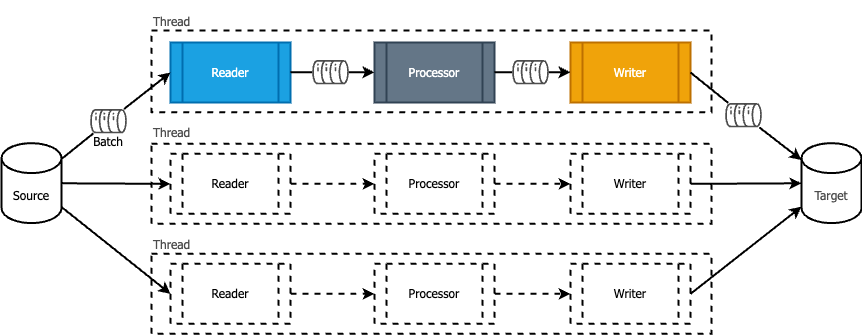

The diagram above was exported from draw.io. Its source (the exported page's mxGraphModel, read from the mxfile embedded in the PNG):
<mxGraphModel dx="2092" dy="878" grid="1" gridSize="10" guides="1" tooltips="1" connect="1" arrows="1" fold="1" page="1" pageScale="1" pageWidth="850" pageHeight="1100" math="0" shadow="0">
  <root>
    <mxCell id="uztSmSV46VeNbiqf2ovN-0" />
    <mxCell id="uztSmSV46VeNbiqf2ovN-1" parent="uztSmSV46VeNbiqf2ovN-0" />
    <mxCell id="8OvxNgvBWE0soaQgyxwU-19" value="Source" style="shape=cylinder3;whiteSpace=wrap;html=1;boundedLbl=1;backgroundOutline=1;size=15;fontSize=12;strokeWidth=2;fontFamily=Tahoma;" parent="uztSmSV46VeNbiqf2ovN-1" vertex="1">
      <mxGeometry x="-150" y="371.63" width="60" height="80" as="geometry" />
    </mxCell>
    <mxCell id="8OvxNgvBWE0soaQgyxwU-21" value="&lt;font color=&quot;#4d4d4d&quot;&gt;Target&lt;/font&gt;" style="shape=cylinder3;whiteSpace=wrap;html=1;boundedLbl=1;backgroundOutline=1;size=15;fontSize=12;strokeWidth=2;fontFamily=Tahoma;" parent="uztSmSV46VeNbiqf2ovN-1" vertex="1">
      <mxGeometry x="650" y="371.63" width="60" height="80" as="geometry" />
    </mxCell>
    <mxCell id="8OvxNgvBWE0soaQgyxwU-83" value="" style="endArrow=none;html=1;rounded=0;fontFamily=Roboto;fontSource=https%3A%2F%2Ffonts.googleapis.com%2Fcss%3Ffamily%3DRoboto;fontSize=12;fontColor=#000000;strokeWidth=2;" parent="uztSmSV46VeNbiqf2ovN-1" source="8OvxNgvBWE0soaQgyxwU-19" target="8OvxNgvBWE0soaQgyxwU-64" edge="1">
      <mxGeometry width="50" height="50" relative="1" as="geometry">
        <mxPoint x="-160" y="398.695652173913" as="sourcePoint" />
        <mxPoint x="-20" y="350.608695652174" as="targetPoint" />
      </mxGeometry>
    </mxCell>
    <mxCell id="8OvxNgvBWE0soaQgyxwU-89" value="" style="group;fontFamily=Tahoma;" parent="uztSmSV46VeNbiqf2ovN-1" vertex="1" connectable="0">
      <mxGeometry x="-73.00000000000003" y="337" width="60" height="48" as="geometry" />
    </mxCell>
    <mxCell id="8OvxNgvBWE0soaQgyxwU-66" value="Batch" style="text;html=1;strokeColor=none;fillColor=none;align=center;verticalAlign=middle;whiteSpace=wrap;rounded=0;labelBackgroundColor=none;fontFamily=Tahoma;fontSize=12;fontColor=#000000;" parent="8OvxNgvBWE0soaQgyxwU-89" vertex="1">
      <mxGeometry y="18" width="60" height="30" as="geometry" />
    </mxCell>
    <mxCell id="8OvxNgvBWE0soaQgyxwU-64" value="" style="sketch=0;outlineConnect=0;fontColor=#232F3E;gradientColor=none;fillColor=#4D4D4D;strokeColor=none;dashed=0;verticalLabelPosition=bottom;verticalAlign=top;align=center;html=1;fontSize=12;fontStyle=0;aspect=fixed;pointerEvents=1;shape=mxgraph.aws4.iot_analytics_data_store;fontFamily=Roboto;fontSource=https%3A%2F%2Ffonts.googleapis.com%2Fcss%3Ffamily%3DRoboto;rotation=90;" parent="8OvxNgvBWE0soaQgyxwU-89" vertex="1">
      <mxGeometry x="17.32000000000002" y="-5.634999999999991" width="25.36" height="36.63" as="geometry" />
    </mxCell>
    <mxCell id="8OvxNgvBWE0soaQgyxwU-108" value="" style="group" parent="uztSmSV46VeNbiqf2ovN-1" vertex="1" connectable="0">
      <mxGeometry x="562" y="331" width="60" height="48" as="geometry" />
    </mxCell>
    <mxCell id="8OvxNgvBWE0soaQgyxwU-109" value="" style="sketch=0;outlineConnect=0;fontColor=#232F3E;gradientColor=none;fillColor=#4D4D4D;strokeColor=none;dashed=0;verticalLabelPosition=bottom;verticalAlign=top;align=center;html=1;fontSize=12;fontStyle=0;aspect=fixed;pointerEvents=1;shape=mxgraph.aws4.iot_analytics_data_store;fontFamily=Roboto;fontSource=https%3A%2F%2Ffonts.googleapis.com%2Fcss%3Ffamily%3DRoboto;rotation=90;" parent="8OvxNgvBWE0soaQgyxwU-108" vertex="1">
      <mxGeometry x="17.32000000000002" y="-5.634999999999991" width="25.36" height="36.63" as="geometry" />
    </mxCell>
    <mxCell id="8OvxNgvBWE0soaQgyxwU-110" value="" style="endArrow=classic;html=1;rounded=0;fontFamily=Roboto;fontSource=https%3A%2F%2Ffonts.googleapis.com%2Fcss%3Ffamily%3DRoboto;fontSize=12;fontColor=#000000;strokeWidth=2;startArrow=none;" parent="uztSmSV46VeNbiqf2ovN-1" source="8OvxNgvBWE0soaQgyxwU-109" target="8OvxNgvBWE0soaQgyxwU-21" edge="1">
      <mxGeometry width="50" height="50" relative="1" as="geometry">
        <mxPoint x="1175.3200000000002" y="342.11" as="sourcePoint" />
        <mxPoint x="580" y="460" as="targetPoint" />
      </mxGeometry>
    </mxCell>
    <mxCell id="8OvxNgvBWE0soaQgyxwU-134" value="" style="group;fillColor=none;container=0;strokeColor=default;dashed=1;strokeWidth=2;" parent="uztSmSV46VeNbiqf2ovN-1" vertex="1" connectable="0">
      <mxGeometry y="259" width="560" height="81.63" as="geometry" />
    </mxCell>
    <mxCell id="8OvxNgvBWE0soaQgyxwU-137" value="&lt;font color=&quot;#4d4d4d&quot;&gt;Thread&lt;/font&gt;" style="text;html=1;strokeColor=none;fillColor=none;align=left;verticalAlign=bottom;whiteSpace=wrap;rounded=0;dashed=1;labelBackgroundColor=none;fontFamily=Tahoma;fontSize=12;fontColor=#FFFFFF;" parent="uztSmSV46VeNbiqf2ovN-1" vertex="1">
      <mxGeometry y="229" width="60" height="30" as="geometry" />
    </mxCell>
    <mxCell id="8OvxNgvBWE0soaQgyxwU-33" value="Reader" style="shape=process;whiteSpace=wrap;html=1;backgroundOutline=1;fontFamily=Tahoma;fontSize=12;fontColor=#ffffff;strokeWidth=2;fillColor=#1ba1e2;strokeColor=#006EAF;" parent="uztSmSV46VeNbiqf2ovN-1" vertex="1">
      <mxGeometry x="19" y="271" width="120" height="60" as="geometry" />
    </mxCell>
    <mxCell id="8OvxNgvBWE0soaQgyxwU-68" value="Processor" style="shape=process;whiteSpace=wrap;html=1;backgroundOutline=1;fontFamily=Tahoma;fontSize=12;fontColor=#ffffff;strokeWidth=2;fillColor=#647687;strokeColor=#314354;" parent="uztSmSV46VeNbiqf2ovN-1" vertex="1">
      <mxGeometry x="223" y="271" width="120" height="60" as="geometry" />
    </mxCell>
    <mxCell id="8OvxNgvBWE0soaQgyxwU-70" value="Writer" style="shape=process;whiteSpace=wrap;html=1;backgroundOutline=1;fontFamily=Tahoma;fontSize=12;fontColor=#FFFFFF;strokeWidth=2;fillColor=#f0a30a;strokeColor=#BD7000;" parent="uztSmSV46VeNbiqf2ovN-1" vertex="1">
      <mxGeometry x="419" y="271" width="120" height="60" as="geometry" />
    </mxCell>
    <mxCell id="8OvxNgvBWE0soaQgyxwU-93" value="" style="endArrow=none;html=1;rounded=0;fontFamily=Roboto;fontSource=https%3A%2F%2Ffonts.googleapis.com%2Fcss%3Ffamily%3DRoboto;fontSize=12;fontColor=#000000;strokeWidth=2;" parent="uztSmSV46VeNbiqf2ovN-1" source="8OvxNgvBWE0soaQgyxwU-33" target="8OvxNgvBWE0soaQgyxwU-96" edge="1">
      <mxGeometry width="50" height="50" relative="1" as="geometry">
        <mxPoint x="89" y="488.98411487018086" as="sourcePoint" />
        <mxPoint x="229" y="440.718695652174" as="targetPoint" />
      </mxGeometry>
    </mxCell>
    <mxCell id="8OvxNgvBWE0soaQgyxwU-94" value="" style="group" parent="uztSmSV46VeNbiqf2ovN-1" vertex="1" connectable="0">
      <mxGeometry x="148.99999999999997" y="288" width="60" height="48" as="geometry" />
    </mxCell>
    <mxCell id="8OvxNgvBWE0soaQgyxwU-96" value="" style="sketch=0;outlineConnect=0;fontColor=#232F3E;gradientColor=none;fillColor=#4D4D4D;strokeColor=none;dashed=0;verticalLabelPosition=bottom;verticalAlign=top;align=center;html=1;fontSize=12;fontStyle=0;aspect=fixed;pointerEvents=1;shape=mxgraph.aws4.iot_analytics_data_store;fontFamily=Roboto;fontSource=https%3A%2F%2Ffonts.googleapis.com%2Fcss%3Ffamily%3DRoboto;rotation=90;" parent="8OvxNgvBWE0soaQgyxwU-94" vertex="1">
      <mxGeometry x="17.32000000000002" y="-5.634999999999991" width="25.36" height="36.63" as="geometry" />
    </mxCell>
    <mxCell id="8OvxNgvBWE0soaQgyxwU-97" value="" style="endArrow=classic;html=1;rounded=0;fontFamily=Roboto;fontSource=https%3A%2F%2Ffonts.googleapis.com%2Fcss%3Ffamily%3DRoboto;fontSize=12;fontColor=#000000;strokeWidth=2;startArrow=none;" parent="uztSmSV46VeNbiqf2ovN-1" source="8OvxNgvBWE0soaQgyxwU-96" target="8OvxNgvBWE0soaQgyxwU-68" edge="1">
      <mxGeometry width="50" height="50" relative="1" as="geometry">
        <mxPoint x="767.32" y="178.11" as="sourcePoint" />
        <mxPoint x="229" y="441.0015211970075" as="targetPoint" />
      </mxGeometry>
    </mxCell>
    <mxCell id="8OvxNgvBWE0soaQgyxwU-102" value="" style="endArrow=none;html=1;rounded=0;fontFamily=Roboto;fontSource=https%3A%2F%2Ffonts.googleapis.com%2Fcss%3Ffamily%3DRoboto;fontSize=12;fontColor=#000000;strokeWidth=2;" parent="uztSmSV46VeNbiqf2ovN-1" source="8OvxNgvBWE0soaQgyxwU-68" target="8OvxNgvBWE0soaQgyxwU-104" edge="1">
      <mxGeometry width="50" height="50" relative="1" as="geometry">
        <mxPoint x="380" y="367.2080000000003" as="sourcePoint" />
        <mxPoint x="470" y="504.718695652174" as="targetPoint" />
      </mxGeometry>
    </mxCell>
    <mxCell id="8OvxNgvBWE0soaQgyxwU-103" value="" style="group" parent="uztSmSV46VeNbiqf2ovN-1" vertex="1" connectable="0">
      <mxGeometry x="349" y="288" width="60" height="48" as="geometry" />
    </mxCell>
    <mxCell id="8OvxNgvBWE0soaQgyxwU-104" value="" style="sketch=0;outlineConnect=0;fontColor=#232F3E;gradientColor=none;fillColor=#4D4D4D;strokeColor=none;dashed=0;verticalLabelPosition=bottom;verticalAlign=top;align=center;html=1;fontSize=12;fontStyle=0;aspect=fixed;pointerEvents=1;shape=mxgraph.aws4.iot_analytics_data_store;fontFamily=Roboto;fontSource=https%3A%2F%2Ffonts.googleapis.com%2Fcss%3Ffamily%3DRoboto;rotation=90;" parent="8OvxNgvBWE0soaQgyxwU-103" vertex="1">
      <mxGeometry x="17.32000000000002" y="-5.634999999999991" width="25.36" height="36.63" as="geometry" />
    </mxCell>
    <mxCell id="8OvxNgvBWE0soaQgyxwU-105" value="" style="endArrow=classic;html=1;rounded=0;fontFamily=Roboto;fontSource=https%3A%2F%2Ffonts.googleapis.com%2Fcss%3Ffamily%3DRoboto;fontSize=12;fontColor=#000000;strokeWidth=2;startArrow=none;" parent="uztSmSV46VeNbiqf2ovN-1" source="8OvxNgvBWE0soaQgyxwU-104" target="8OvxNgvBWE0soaQgyxwU-70" edge="1">
      <mxGeometry width="50" height="50" relative="1" as="geometry">
        <mxPoint x="1008.32" y="242.11" as="sourcePoint" />
        <mxPoint x="464" y="367.12307692307695" as="targetPoint" />
      </mxGeometry>
    </mxCell>
    <mxCell id="8OvxNgvBWE0soaQgyxwU-67" value="" style="endArrow=classic;html=1;rounded=0;fontFamily=Roboto;fontSource=https%3A%2F%2Ffonts.googleapis.com%2Fcss%3Ffamily%3DRoboto;fontSize=12;fontColor=#000000;strokeWidth=2;startArrow=none;entryX=0;entryY=0.5;entryDx=0;entryDy=0;" parent="uztSmSV46VeNbiqf2ovN-1" source="8OvxNgvBWE0soaQgyxwU-64" target="8OvxNgvBWE0soaQgyxwU-33" edge="1">
      <mxGeometry width="50" height="50" relative="1" as="geometry">
        <mxPoint x="-51.684999999999945" y="328.70931599999994" as="sourcePoint" />
        <mxPoint x="568.32" y="16" as="targetPoint" />
      </mxGeometry>
    </mxCell>
    <mxCell id="8OvxNgvBWE0soaQgyxwU-107" value="" style="endArrow=none;html=1;rounded=0;fontFamily=Roboto;fontSource=https%3A%2F%2Ffonts.googleapis.com%2Fcss%3Ffamily%3DRoboto;fontSize=12;fontColor=#000000;strokeWidth=2;exitX=1;exitY=0.5;exitDx=0;exitDy=0;" parent="uztSmSV46VeNbiqf2ovN-1" source="8OvxNgvBWE0soaQgyxwU-70" target="8OvxNgvBWE0soaQgyxwU-109" edge="1">
      <mxGeometry width="50" height="50" relative="1" as="geometry">
        <mxPoint x="510" y="400.8000000000002" as="sourcePoint" />
        <mxPoint x="637" y="604.718695652174" as="targetPoint" />
      </mxGeometry>
    </mxCell>
    <mxCell id="szU9DxH52JEA61ozMafs-32" value="" style="group" parent="uztSmSV46VeNbiqf2ovN-1" vertex="1" connectable="0">
      <mxGeometry y="340" width="560" height="112.37" as="geometry" />
    </mxCell>
    <mxCell id="szU9DxH52JEA61ozMafs-17" value="&lt;font color=&quot;#4d4d4d&quot;&gt;Thread&lt;/font&gt;" style="text;html=1;strokeColor=none;fillColor=none;align=left;verticalAlign=bottom;whiteSpace=wrap;rounded=0;dashed=1;labelBackgroundColor=none;fontFamily=Tahoma;fontSize=12;fontColor=#FFFFFF;" parent="szU9DxH52JEA61ozMafs-32" vertex="1">
      <mxGeometry width="60" height="30" as="geometry" />
    </mxCell>
    <mxCell id="szU9DxH52JEA61ozMafs-31" value="" style="group" parent="szU9DxH52JEA61ozMafs-32" vertex="1" connectable="0">
      <mxGeometry y="32.370000000000005" width="560" height="80" as="geometry" />
    </mxCell>
    <mxCell id="szU9DxH52JEA61ozMafs-15" value="" style="rounded=0;whiteSpace=wrap;html=1;labelBackgroundColor=none;fontFamily=Roboto;fontSource=https%3A%2F%2Ffonts.googleapis.com%2Fcss%3Ffamily%3DRoboto;fontSize=12;fontColor=#FFFFFF;strokeWidth=2;fillColor=none;dashed=1;" parent="szU9DxH52JEA61ozMafs-31" vertex="1">
      <mxGeometry width="560" height="80" as="geometry" />
    </mxCell>
    <mxCell id="szU9DxH52JEA61ozMafs-19" value="Reader" style="shape=process;whiteSpace=wrap;html=1;backgroundOutline=1;fontFamily=Tahoma;fontSize=12;strokeWidth=2;dashed=1;" parent="szU9DxH52JEA61ozMafs-31" vertex="1">
      <mxGeometry x="19" y="10" width="120" height="60" as="geometry" />
    </mxCell>
    <mxCell id="szU9DxH52JEA61ozMafs-20" value="Processor" style="shape=process;whiteSpace=wrap;html=1;backgroundOutline=1;fontFamily=Tahoma;fontSize=12;strokeWidth=2;dashed=1;" parent="szU9DxH52JEA61ozMafs-31" vertex="1">
      <mxGeometry x="223" y="10" width="120" height="60" as="geometry" />
    </mxCell>
    <mxCell id="szU9DxH52JEA61ozMafs-23" style="edgeStyle=orthogonalEdgeStyle;rounded=0;orthogonalLoop=1;jettySize=auto;html=1;fontFamily=Roboto;fontSource=https%3A%2F%2Ffonts.googleapis.com%2Fcss%3Ffamily%3DRoboto;fontSize=12;fontColor=#4D4D4D;strokeWidth=2;dashed=1;" parent="szU9DxH52JEA61ozMafs-31" source="szU9DxH52JEA61ozMafs-19" target="szU9DxH52JEA61ozMafs-20" edge="1">
      <mxGeometry relative="1" as="geometry" />
    </mxCell>
    <mxCell id="szU9DxH52JEA61ozMafs-21" value="Writer" style="shape=process;whiteSpace=wrap;html=1;backgroundOutline=1;fontFamily=Tahoma;fontSize=12;strokeWidth=2;dashed=1;" parent="szU9DxH52JEA61ozMafs-31" vertex="1">
      <mxGeometry x="419" y="10" width="120" height="60" as="geometry" />
    </mxCell>
    <mxCell id="szU9DxH52JEA61ozMafs-24" style="edgeStyle=orthogonalEdgeStyle;rounded=0;orthogonalLoop=1;jettySize=auto;html=1;dashed=1;fontFamily=Roboto;fontSource=https%3A%2F%2Ffonts.googleapis.com%2Fcss%3Ffamily%3DRoboto;fontSize=12;fontColor=#4D4D4D;strokeWidth=2;" parent="szU9DxH52JEA61ozMafs-31" source="szU9DxH52JEA61ozMafs-20" target="szU9DxH52JEA61ozMafs-21" edge="1">
      <mxGeometry relative="1" as="geometry" />
    </mxCell>
    <mxCell id="szU9DxH52JEA61ozMafs-33" value="" style="group" parent="uztSmSV46VeNbiqf2ovN-1" vertex="1" connectable="0">
      <mxGeometry y="452.37" width="560" height="110" as="geometry" />
    </mxCell>
    <mxCell id="szU9DxH52JEA61ozMafs-18" value="&lt;font color=&quot;#4d4d4d&quot;&gt;Thread&lt;/font&gt;" style="text;html=1;strokeColor=none;fillColor=none;align=left;verticalAlign=bottom;whiteSpace=wrap;rounded=0;dashed=1;labelBackgroundColor=none;fontFamily=Tahoma;fontSize=12;fontColor=#FFFFFF;" parent="szU9DxH52JEA61ozMafs-33" vertex="1">
      <mxGeometry width="60" height="30" as="geometry" />
    </mxCell>
    <mxCell id="szU9DxH52JEA61ozMafs-30" value="" style="group" parent="szU9DxH52JEA61ozMafs-33" vertex="1" connectable="0">
      <mxGeometry y="30" width="560" height="80" as="geometry" />
    </mxCell>
    <mxCell id="szU9DxH52JEA61ozMafs-13" value="" style="rounded=0;whiteSpace=wrap;html=1;labelBackgroundColor=none;fontFamily=Roboto;fontSource=https%3A%2F%2Ffonts.googleapis.com%2Fcss%3Ffamily%3DRoboto;fontSize=12;fontColor=#FFFFFF;strokeWidth=2;fillColor=none;dashed=1;" parent="szU9DxH52JEA61ozMafs-30" vertex="1">
      <mxGeometry width="560" height="80" as="geometry" />
    </mxCell>
    <mxCell id="szU9DxH52JEA61ozMafs-26" value="Reader" style="shape=process;whiteSpace=wrap;html=1;backgroundOutline=1;fontFamily=Tahoma;fontSize=12;strokeWidth=2;dashed=1;" parent="szU9DxH52JEA61ozMafs-30" vertex="1">
      <mxGeometry x="19" y="10" width="120" height="60" as="geometry" />
    </mxCell>
    <mxCell id="szU9DxH52JEA61ozMafs-28" value="Processor" style="shape=process;whiteSpace=wrap;html=1;backgroundOutline=1;fontFamily=Tahoma;fontSize=12;strokeWidth=2;dashed=1;" parent="szU9DxH52JEA61ozMafs-30" vertex="1">
      <mxGeometry x="223" y="10" width="120" height="60" as="geometry" />
    </mxCell>
    <mxCell id="szU9DxH52JEA61ozMafs-25" style="edgeStyle=orthogonalEdgeStyle;rounded=0;orthogonalLoop=1;jettySize=auto;html=1;fontFamily=Roboto;fontSource=https%3A%2F%2Ffonts.googleapis.com%2Fcss%3Ffamily%3DRoboto;fontSize=12;fontColor=#4D4D4D;strokeWidth=2;dashed=1;" parent="szU9DxH52JEA61ozMafs-30" source="szU9DxH52JEA61ozMafs-26" target="szU9DxH52JEA61ozMafs-28" edge="1">
      <mxGeometry relative="1" as="geometry" />
    </mxCell>
    <mxCell id="szU9DxH52JEA61ozMafs-29" value="Writer" style="shape=process;whiteSpace=wrap;html=1;backgroundOutline=1;fontFamily=Tahoma;fontSize=12;strokeWidth=2;dashed=1;" parent="szU9DxH52JEA61ozMafs-30" vertex="1">
      <mxGeometry x="419" y="10" width="120" height="60" as="geometry" />
    </mxCell>
    <mxCell id="szU9DxH52JEA61ozMafs-27" style="edgeStyle=orthogonalEdgeStyle;rounded=0;orthogonalLoop=1;jettySize=auto;html=1;dashed=1;fontFamily=Roboto;fontSource=https%3A%2F%2Ffonts.googleapis.com%2Fcss%3Ffamily%3DRoboto;fontSize=12;fontColor=#4D4D4D;strokeWidth=2;" parent="szU9DxH52JEA61ozMafs-30" source="szU9DxH52JEA61ozMafs-28" target="szU9DxH52JEA61ozMafs-29" edge="1">
      <mxGeometry relative="1" as="geometry" />
    </mxCell>
    <mxCell id="8OvxNgvBWE0soaQgyxwU-122" value="" style="endArrow=classic;html=1;rounded=0;fontFamily=Roboto;fontSource=https%3A%2F%2Ffonts.googleapis.com%2Fcss%3Ffamily%3DRoboto;fontSize=12;fontColor=#FFFFFF;strokeWidth=2;entryX=0;entryY=0.5;entryDx=0;entryDy=0;" parent="uztSmSV46VeNbiqf2ovN-1" source="8OvxNgvBWE0soaQgyxwU-19" target="szU9DxH52JEA61ozMafs-19" edge="1">
      <mxGeometry width="50" height="50" relative="1" as="geometry">
        <mxPoint x="300" y="460" as="sourcePoint" />
        <mxPoint x="-31" y="402" as="targetPoint" />
      </mxGeometry>
    </mxCell>
    <mxCell id="8OvxNgvBWE0soaQgyxwU-129" value="" style="endArrow=classic;html=1;rounded=0;fontFamily=Roboto;fontSource=https%3A%2F%2Ffonts.googleapis.com%2Fcss%3Ffamily%3DRoboto;fontSize=12;fontColor=#FFFFFF;strokeWidth=2;entryX=0;entryY=0.5;entryDx=0;entryDy=0;" parent="uztSmSV46VeNbiqf2ovN-1" source="8OvxNgvBWE0soaQgyxwU-19" target="szU9DxH52JEA61ozMafs-26" edge="1">
      <mxGeometry width="50" height="50" relative="1" as="geometry">
        <mxPoint x="-110" y="428.5" as="sourcePoint" />
        <mxPoint x="-21" y="525" as="targetPoint" />
      </mxGeometry>
    </mxCell>
    <mxCell id="8OvxNgvBWE0soaQgyxwU-130" value="" style="endArrow=classic;html=1;rounded=0;fontFamily=Roboto;fontSource=https%3A%2F%2Ffonts.googleapis.com%2Fcss%3Ffamily%3DRoboto;fontSize=12;fontColor=#000000;strokeWidth=2;startArrow=none;exitX=1;exitY=0.5;exitDx=0;exitDy=0;" parent="uztSmSV46VeNbiqf2ovN-1" source="szU9DxH52JEA61ozMafs-29" target="8OvxNgvBWE0soaQgyxwU-21" edge="1">
      <mxGeometry width="50" height="50" relative="1" as="geometry">
        <mxPoint x="499" y="525" as="sourcePoint" />
        <mxPoint x="600" y="430.58333333333326" as="targetPoint" />
      </mxGeometry>
    </mxCell>
    <mxCell id="8OvxNgvBWE0soaQgyxwU-123" value="" style="endArrow=classic;html=1;rounded=0;fontFamily=Roboto;fontSource=https%3A%2F%2Ffonts.googleapis.com%2Fcss%3Ffamily%3DRoboto;fontSize=12;fontColor=#000000;strokeWidth=2;startArrow=none;exitX=1;exitY=0.5;exitDx=0;exitDy=0;" parent="uztSmSV46VeNbiqf2ovN-1" source="szU9DxH52JEA61ozMafs-21" target="8OvxNgvBWE0soaQgyxwU-21" edge="1">
      <mxGeometry width="50" height="50" relative="1" as="geometry">
        <mxPoint x="509" y="432" as="sourcePoint" />
        <mxPoint x="606" y="480" as="targetPoint" />
      </mxGeometry>
    </mxCell>
  </root>
</mxGraphModel>